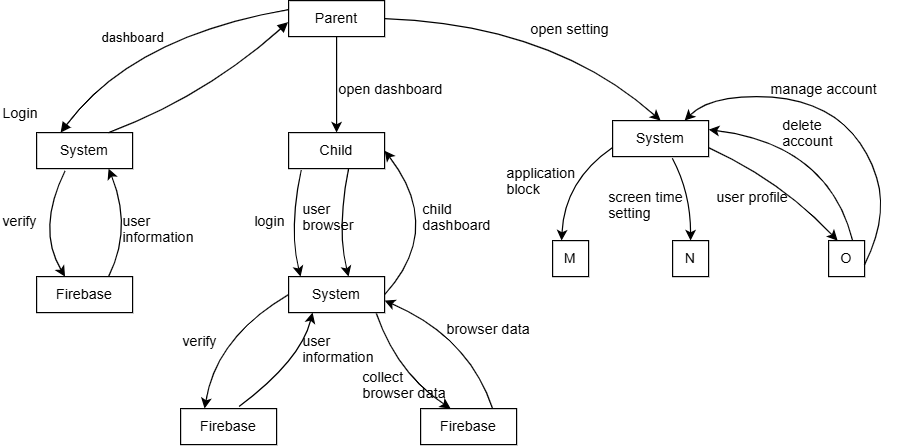

The diagram above was exported from draw.io. Its source (the exported page's mxGraphModel, read from the mxfile embedded in the PNG):
<mxGraphModel dx="1026" dy="552" grid="1" gridSize="10" guides="1" tooltips="1" connect="1" arrows="1" fold="1" page="1" pageScale="1" pageWidth="850" pageHeight="1100" math="0" shadow="0">
  <root>
    <mxCell id="0" />
    <mxCell id="1" parent="0" />
    <mxCell id="7D4qfelStaNQDtdWm7-k-1" value="Parent" style="rounded=0;whiteSpace=wrap;html=1;" parent="1" vertex="1">
      <mxGeometry x="290" y="50" width="80" height="30" as="geometry" />
    </mxCell>
    <mxCell id="RdIXU0YSIi-Jia0FDDft-2" value="System&lt;span style=&quot;color: rgba(0, 0, 0, 0); font-family: monospace; font-size: 0px; text-align: start; text-wrap-mode: nowrap;&quot;&gt;%3CmxGraphModel%3E%3Croot%3E%3CmxCell%20id%3D%220%22%2F%3E%3CmxCell%20id%3D%221%22%20parent%3D%220%22%2F%3E%3CmxCell%20id%3D%222%22%20value%3D%22Parent%22%20style%3D%22rounded%3D0%3BwhiteSpace%3Dwrap%3Bhtml%3D1%3B%22%20vertex%3D%221%22%20parent%3D%221%22%3E%3CmxGeometry%20x%3D%22290%22%20y%3D%2250%22%20width%3D%2280%22%20height%3D%2230%22%20as%3D%22geometry%22%2F%3E%3C%2FmxCell%3E%3C%2Froot%3E%3C%2FmxGraphModel%3E&lt;/span&gt;" style="rounded=0;whiteSpace=wrap;html=1;" parent="1" vertex="1">
      <mxGeometry x="80" y="160" width="80" height="30" as="geometry" />
    </mxCell>
    <mxCell id="RdIXU0YSIi-Jia0FDDft-3" value="Firebase" style="rounded=0;whiteSpace=wrap;html=1;" parent="1" vertex="1">
      <mxGeometry x="80" y="280" width="80" height="30" as="geometry" />
    </mxCell>
    <mxCell id="RdIXU0YSIi-Jia0FDDft-4" value="Child" style="rounded=0;whiteSpace=wrap;html=1;" parent="1" vertex="1">
      <mxGeometry x="290" y="160" width="80" height="30" as="geometry" />
    </mxCell>
    <mxCell id="RdIXU0YSIi-Jia0FDDft-5" value="System" style="rounded=0;whiteSpace=wrap;html=1;" parent="1" vertex="1">
      <mxGeometry x="290" y="280" width="80" height="30" as="geometry" />
    </mxCell>
    <mxCell id="RdIXU0YSIi-Jia0FDDft-6" value="Firebase" style="rounded=0;whiteSpace=wrap;html=1;" parent="1" vertex="1">
      <mxGeometry x="200" y="390" width="80" height="30" as="geometry" />
    </mxCell>
    <mxCell id="RdIXU0YSIi-Jia0FDDft-7" value="Firebase" style="rounded=0;whiteSpace=wrap;html=1;" parent="1" vertex="1">
      <mxGeometry x="400" y="390" width="80" height="30" as="geometry" />
    </mxCell>
    <mxCell id="RdIXU0YSIi-Jia0FDDft-8" value="System" style="rounded=0;whiteSpace=wrap;html=1;" parent="1" vertex="1">
      <mxGeometry x="560" y="150" width="80" height="30" as="geometry" />
    </mxCell>
    <mxCell id="RdIXU0YSIi-Jia0FDDft-9" value="M" style="rounded=0;whiteSpace=wrap;html=1;" parent="1" vertex="1">
      <mxGeometry x="510" y="250" width="30" height="30" as="geometry" />
    </mxCell>
    <mxCell id="RdIXU0YSIi-Jia0FDDft-10" value="N" style="rounded=0;whiteSpace=wrap;html=1;" parent="1" vertex="1">
      <mxGeometry x="610" y="250" width="30" height="30" as="geometry" />
    </mxCell>
    <mxCell id="RdIXU0YSIi-Jia0FDDft-12" value="O" style="rounded=0;whiteSpace=wrap;html=1;" parent="1" vertex="1">
      <mxGeometry x="740" y="250" width="30" height="30" as="geometry" />
    </mxCell>
    <mxCell id="RdIXU0YSIi-Jia0FDDft-14" value="dashboard" style="html=1;verticalAlign=bottom;endArrow=block;rounded=0;entryX=0.25;entryY=0;entryDx=0;entryDy=0;exitX=0;exitY=0.25;exitDx=0;exitDy=0;curved=1;" parent="1" source="7D4qfelStaNQDtdWm7-k-1" target="RdIXU0YSIi-Jia0FDDft-2" edge="1">
      <mxGeometry x="0.2067" y="6" width="80" relative="1" as="geometry">
        <mxPoint x="100" y="159.23" as="sourcePoint" />
        <mxPoint x="180" y="159.23" as="targetPoint" />
        <Array as="points">
          <mxPoint x="160" y="80" />
        </Array>
        <mxPoint as="offset" />
      </mxGeometry>
    </mxCell>
    <mxCell id="mKBW3Ry6vGi9XcrpB6Of-1" value="" style="html=1;verticalAlign=bottom;endArrow=block;rounded=0;entryX=0.25;entryY=0;entryDx=0;entryDy=0;exitX=0.75;exitY=0;exitDx=0;exitDy=0;curved=1;" edge="1" parent="1" source="RdIXU0YSIi-Jia0FDDft-2">
      <mxGeometry x="0.0254" y="13" width="80" relative="1" as="geometry">
        <mxPoint x="99.5" y="170" as="sourcePoint" />
        <mxPoint x="289.5" y="68" as="targetPoint" />
        <Array as="points">
          <mxPoint x="220" y="130" />
        </Array>
        <mxPoint as="offset" />
      </mxGeometry>
    </mxCell>
    <mxCell id="mKBW3Ry6vGi9XcrpB6Of-3" value="Login" style="text;whiteSpace=wrap;html=1;" vertex="1" parent="1">
      <mxGeometry x="50" y="130" width="90" height="40" as="geometry" />
    </mxCell>
    <mxCell id="mKBW3Ry6vGi9XcrpB6Of-4" value="" style="endArrow=classic;html=1;rounded=0;exitX=0.296;exitY=1.067;exitDx=0;exitDy=0;exitPerimeter=0;entryX=0.296;entryY=0;entryDx=0;entryDy=0;entryPerimeter=0;curved=1;" edge="1" parent="1" source="RdIXU0YSIi-Jia0FDDft-2" target="RdIXU0YSIi-Jia0FDDft-3">
      <mxGeometry width="50" height="50" relative="1" as="geometry">
        <mxPoint x="130" y="280" as="sourcePoint" />
        <mxPoint x="180" y="230" as="targetPoint" />
        <Array as="points">
          <mxPoint x="80" y="240" />
        </Array>
      </mxGeometry>
    </mxCell>
    <mxCell id="mKBW3Ry6vGi9XcrpB6Of-5" value="verify" style="text;whiteSpace=wrap;html=1;" vertex="1" parent="1">
      <mxGeometry x="50" y="220" width="50" height="20" as="geometry" />
    </mxCell>
    <mxCell id="mKBW3Ry6vGi9XcrpB6Of-6" value="" style="endArrow=classic;html=1;rounded=0;entryX=0.75;entryY=1;entryDx=0;entryDy=0;exitX=0.75;exitY=0;exitDx=0;exitDy=0;curved=1;" edge="1" parent="1" source="RdIXU0YSIi-Jia0FDDft-3" target="RdIXU0YSIi-Jia0FDDft-2">
      <mxGeometry width="50" height="50" relative="1" as="geometry">
        <mxPoint x="130" y="280" as="sourcePoint" />
        <mxPoint x="180" y="230" as="targetPoint" />
        <Array as="points">
          <mxPoint x="160" y="240" />
        </Array>
      </mxGeometry>
    </mxCell>
    <mxCell id="mKBW3Ry6vGi9XcrpB6Of-7" value="user information" style="text;whiteSpace=wrap;html=1;" vertex="1" parent="1">
      <mxGeometry x="150" y="220" width="60" height="20" as="geometry" />
    </mxCell>
    <mxCell id="mKBW3Ry6vGi9XcrpB6Of-8" value="" style="endArrow=classic;html=1;rounded=0;exitX=0.5;exitY=1;exitDx=0;exitDy=0;" edge="1" parent="1" source="7D4qfelStaNQDtdWm7-k-1">
      <mxGeometry width="50" height="50" relative="1" as="geometry">
        <mxPoint x="280" y="210" as="sourcePoint" />
        <mxPoint x="330" y="160" as="targetPoint" />
      </mxGeometry>
    </mxCell>
    <mxCell id="mKBW3Ry6vGi9XcrpB6Of-9" value="open dashboard" style="text;whiteSpace=wrap;html=1;" vertex="1" parent="1">
      <mxGeometry x="330" y="110" width="90" height="40" as="geometry" />
    </mxCell>
    <mxCell id="mKBW3Ry6vGi9XcrpB6Of-10" value="" style="endArrow=classic;html=1;rounded=0;exitX=1;exitY=0.5;exitDx=0;exitDy=0;curved=1;" edge="1" parent="1" source="7D4qfelStaNQDtdWm7-k-1">
      <mxGeometry width="50" height="50" relative="1" as="geometry">
        <mxPoint x="380" y="200" as="sourcePoint" />
        <mxPoint x="600" y="150" as="targetPoint" />
        <Array as="points">
          <mxPoint x="510" y="70" />
        </Array>
      </mxGeometry>
    </mxCell>
    <mxCell id="mKBW3Ry6vGi9XcrpB6Of-13" value="open setting" style="text;whiteSpace=wrap;html=1;" vertex="1" parent="1">
      <mxGeometry x="490" y="60" width="90" height="40" as="geometry" />
    </mxCell>
    <mxCell id="mKBW3Ry6vGi9XcrpB6Of-14" value="" style="endArrow=classic;html=1;rounded=0;entryX=0.25;entryY=0;entryDx=0;entryDy=0;exitX=0;exitY=0.75;exitDx=0;exitDy=0;curved=1;" edge="1" parent="1" source="RdIXU0YSIi-Jia0FDDft-8" target="RdIXU0YSIi-Jia0FDDft-9">
      <mxGeometry width="50" height="50" relative="1" as="geometry">
        <mxPoint x="380" y="200" as="sourcePoint" />
        <mxPoint x="430" y="150" as="targetPoint" />
        <Array as="points">
          <mxPoint x="520" y="200" />
        </Array>
      </mxGeometry>
    </mxCell>
    <mxCell id="mKBW3Ry6vGi9XcrpB6Of-15" value="" style="endArrow=classic;html=1;rounded=0;exitX=0.622;exitY=1.044;exitDx=0;exitDy=0;exitPerimeter=0;curved=1;" edge="1" parent="1" source="RdIXU0YSIi-Jia0FDDft-8">
      <mxGeometry width="50" height="50" relative="1" as="geometry">
        <mxPoint x="575" y="300" as="sourcePoint" />
        <mxPoint x="625" y="250" as="targetPoint" />
        <Array as="points">
          <mxPoint x="625" y="210" />
        </Array>
      </mxGeometry>
    </mxCell>
    <mxCell id="mKBW3Ry6vGi9XcrpB6Of-16" value="" style="endArrow=classic;html=1;rounded=0;curved=1;exitX=1;exitY=0.75;exitDx=0;exitDy=0;entryX=0.25;entryY=0;entryDx=0;entryDy=0;" edge="1" parent="1" source="RdIXU0YSIi-Jia0FDDft-8" target="RdIXU0YSIi-Jia0FDDft-12">
      <mxGeometry width="50" height="50" relative="1" as="geometry">
        <mxPoint x="630" y="180" as="sourcePoint" />
        <mxPoint x="740" y="250" as="targetPoint" />
        <Array as="points">
          <mxPoint x="700" y="200" />
        </Array>
      </mxGeometry>
    </mxCell>
    <mxCell id="mKBW3Ry6vGi9XcrpB6Of-17" value="application block" style="text;whiteSpace=wrap;html=1;" vertex="1" parent="1">
      <mxGeometry x="470" y="180" width="90" height="40" as="geometry" />
    </mxCell>
    <mxCell id="mKBW3Ry6vGi9XcrpB6Of-18" value="screen time setting" style="text;whiteSpace=wrap;html=1;" vertex="1" parent="1">
      <mxGeometry x="555" y="200" width="90" height="40" as="geometry" />
    </mxCell>
    <mxCell id="mKBW3Ry6vGi9XcrpB6Of-20" value="user profile" style="text;whiteSpace=wrap;html=1;" vertex="1" parent="1">
      <mxGeometry x="645" y="200" width="90" height="40" as="geometry" />
    </mxCell>
    <mxCell id="mKBW3Ry6vGi9XcrpB6Of-21" value="" style="endArrow=classic;html=1;rounded=0;entryX=1;entryY=0.25;entryDx=0;entryDy=0;curved=1;" edge="1" parent="1" target="RdIXU0YSIi-Jia0FDDft-8">
      <mxGeometry width="50" height="50" relative="1" as="geometry">
        <mxPoint x="760" y="250" as="sourcePoint" />
        <mxPoint x="810" y="200" as="targetPoint" />
        <Array as="points">
          <mxPoint x="740" y="170" />
        </Array>
      </mxGeometry>
    </mxCell>
    <mxCell id="mKBW3Ry6vGi9XcrpB6Of-22" value="" style="endArrow=classic;html=1;rounded=0;entryX=0.75;entryY=0;entryDx=0;entryDy=0;curved=1;" edge="1" parent="1" target="RdIXU0YSIi-Jia0FDDft-8">
      <mxGeometry width="50" height="50" relative="1" as="geometry">
        <mxPoint x="770" y="270" as="sourcePoint" />
        <mxPoint x="640" y="130" as="targetPoint" />
        <Array as="points">
          <mxPoint x="790" y="230" />
          <mxPoint x="770" y="165" />
          <mxPoint x="720" y="130" />
          <mxPoint x="640" y="130" />
        </Array>
      </mxGeometry>
    </mxCell>
    <mxCell id="mKBW3Ry6vGi9XcrpB6Of-23" value="manage account" style="text;whiteSpace=wrap;html=1;" vertex="1" parent="1">
      <mxGeometry x="690" y="110" width="110" height="40" as="geometry" />
    </mxCell>
    <mxCell id="mKBW3Ry6vGi9XcrpB6Of-24" value="delete account" style="text;whiteSpace=wrap;html=1;" vertex="1" parent="1">
      <mxGeometry x="700" y="140" width="50" height="30" as="geometry" />
    </mxCell>
    <mxCell id="mKBW3Ry6vGi9XcrpB6Of-26" value="" style="endArrow=classic;html=1;rounded=0;exitX=0.132;exitY=1.044;exitDx=0;exitDy=0;exitPerimeter=0;curved=1;" edge="1" parent="1" source="RdIXU0YSIi-Jia0FDDft-4">
      <mxGeometry width="50" height="50" relative="1" as="geometry">
        <mxPoint x="250" y="330" as="sourcePoint" />
        <mxPoint x="300" y="280" as="targetPoint" />
        <Array as="points">
          <mxPoint x="290" y="240" />
        </Array>
      </mxGeometry>
    </mxCell>
    <mxCell id="mKBW3Ry6vGi9XcrpB6Of-27" value="" style="endArrow=classic;html=1;rounded=0;exitX=0.5;exitY=1;exitDx=0;exitDy=0;curved=1;" edge="1" parent="1">
      <mxGeometry width="50" height="50" relative="1" as="geometry">
        <mxPoint x="339.9999999999999" y="190" as="sourcePoint" />
        <mxPoint x="340" y="280" as="targetPoint" />
        <Array as="points">
          <mxPoint x="330" y="240" />
        </Array>
      </mxGeometry>
    </mxCell>
    <mxCell id="mKBW3Ry6vGi9XcrpB6Of-28" value="" style="endArrow=classic;html=1;rounded=0;exitX=1;exitY=0.5;exitDx=0;exitDy=0;curved=1;" edge="1" parent="1" source="RdIXU0YSIi-Jia0FDDft-5">
      <mxGeometry width="50" height="50" relative="1" as="geometry">
        <mxPoint x="320" y="225" as="sourcePoint" />
        <mxPoint x="370" y="175" as="targetPoint" />
        <Array as="points">
          <mxPoint x="420" y="240" />
        </Array>
      </mxGeometry>
    </mxCell>
    <mxCell id="mKBW3Ry6vGi9XcrpB6Of-29" value="login" style="text;whiteSpace=wrap;html=1;" vertex="1" parent="1">
      <mxGeometry x="260" y="220" width="90" height="40" as="geometry" />
    </mxCell>
    <mxCell id="mKBW3Ry6vGi9XcrpB6Of-30" value="user&amp;nbsp;&lt;div&gt;browser&lt;/div&gt;" style="text;whiteSpace=wrap;html=1;" vertex="1" parent="1">
      <mxGeometry x="300" y="210" width="30" height="40" as="geometry" />
    </mxCell>
    <mxCell id="mKBW3Ry6vGi9XcrpB6Of-31" value="child&amp;nbsp;&lt;div&gt;dashboard&lt;/div&gt;" style="text;whiteSpace=wrap;html=1;" vertex="1" parent="1">
      <mxGeometry x="400" y="210" width="90" height="40" as="geometry" />
    </mxCell>
    <mxCell id="mKBW3Ry6vGi9XcrpB6Of-32" value="" style="endArrow=classic;html=1;rounded=0;entryX=0.25;entryY=1;entryDx=0;entryDy=0;curved=1;exitX=0.609;exitY=-0.058;exitDx=0;exitDy=0;exitPerimeter=0;" edge="1" parent="1" source="RdIXU0YSIi-Jia0FDDft-6" target="RdIXU0YSIi-Jia0FDDft-5">
      <mxGeometry width="50" height="50" relative="1" as="geometry">
        <mxPoint x="260" y="390" as="sourcePoint" />
        <mxPoint x="310" y="340" as="targetPoint" />
        <Array as="points">
          <mxPoint x="300" y="350" />
        </Array>
      </mxGeometry>
    </mxCell>
    <mxCell id="mKBW3Ry6vGi9XcrpB6Of-33" value="" style="endArrow=classic;html=1;rounded=0;exitX=0;exitY=0.5;exitDx=0;exitDy=0;entryX=0.25;entryY=0;entryDx=0;entryDy=0;curved=1;" edge="1" parent="1" source="RdIXU0YSIi-Jia0FDDft-5" target="RdIXU0YSIi-Jia0FDDft-6">
      <mxGeometry width="50" height="50" relative="1" as="geometry">
        <mxPoint x="190" y="400" as="sourcePoint" />
        <mxPoint x="240" y="350" as="targetPoint" />
        <Array as="points">
          <mxPoint x="230" y="330" />
        </Array>
      </mxGeometry>
    </mxCell>
    <mxCell id="mKBW3Ry6vGi9XcrpB6Of-34" value="verify" style="text;whiteSpace=wrap;html=1;" vertex="1" parent="1">
      <mxGeometry x="200" y="320" width="90" height="40" as="geometry" />
    </mxCell>
    <mxCell id="mKBW3Ry6vGi9XcrpB6Of-35" value="user&amp;nbsp;&lt;div&gt;information&lt;/div&gt;" style="text;whiteSpace=wrap;html=1;" vertex="1" parent="1">
      <mxGeometry x="300" y="320" width="90" height="40" as="geometry" />
    </mxCell>
    <mxCell id="mKBW3Ry6vGi9XcrpB6Of-36" value="" style="endArrow=classic;html=1;rounded=0;exitX=0.914;exitY=1.025;exitDx=0;exitDy=0;exitPerimeter=0;curved=1;" edge="1" parent="1" source="RdIXU0YSIi-Jia0FDDft-5">
      <mxGeometry width="50" height="50" relative="1" as="geometry">
        <mxPoint x="375" y="440" as="sourcePoint" />
        <mxPoint x="425" y="390" as="targetPoint" />
        <Array as="points">
          <mxPoint x="380" y="360" />
        </Array>
      </mxGeometry>
    </mxCell>
    <mxCell id="mKBW3Ry6vGi9XcrpB6Of-37" value="" style="endArrow=classic;html=1;rounded=0;exitX=0.75;exitY=0;exitDx=0;exitDy=0;curved=1;" edge="1" parent="1" source="RdIXU0YSIi-Jia0FDDft-7">
      <mxGeometry width="50" height="50" relative="1" as="geometry">
        <mxPoint x="320" y="350" as="sourcePoint" />
        <mxPoint x="370" y="300" as="targetPoint" />
        <Array as="points">
          <mxPoint x="440" y="330" />
        </Array>
      </mxGeometry>
    </mxCell>
    <mxCell id="mKBW3Ry6vGi9XcrpB6Of-38" value="collect&amp;nbsp;&lt;div&gt;browser&amp;nbsp;&lt;span style=&quot;background-color: initial;&quot;&gt;data&lt;/span&gt;&lt;/div&gt;" style="text;whiteSpace=wrap;html=1;" vertex="1" parent="1">
      <mxGeometry x="350" y="350" width="90" height="40" as="geometry" />
    </mxCell>
    <mxCell id="mKBW3Ry6vGi9XcrpB6Of-39" value="browser data" style="text;whiteSpace=wrap;html=1;" vertex="1" parent="1">
      <mxGeometry x="420" y="310" width="90" height="40" as="geometry" />
    </mxCell>
  </root>
</mxGraphModel>